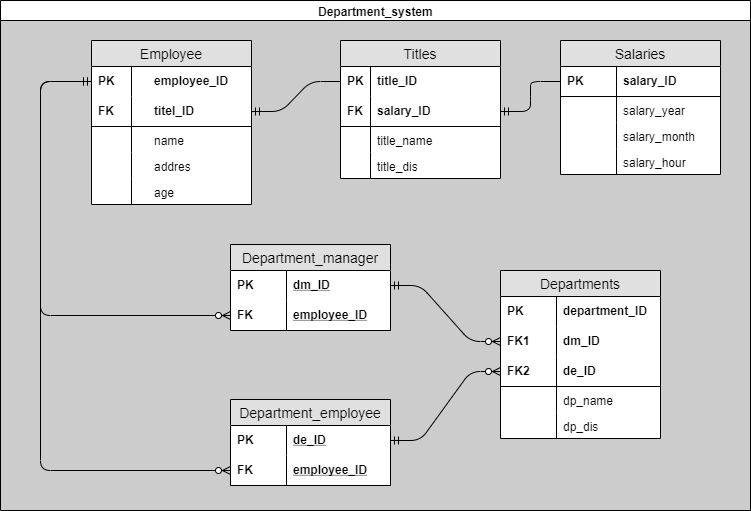

The diagram above was exported from draw.io. Its source (the exported page's mxGraphModel, read from the mxfile embedded in the PNG):
<mxGraphModel dx="1022" dy="633" grid="1" gridSize="10" guides="1" tooltips="1" connect="1" arrows="1" fold="1" page="1" pageScale="1" pageWidth="1100" pageHeight="850" background="#CCCCCC" math="0" shadow="0">
  <root>
    <mxCell id="0" />
    <mxCell id="1" parent="0" />
    <mxCell id="2" value="Employee" style="swimlane;fontStyle=0;childLayout=stackLayout;horizontal=1;startSize=26;fillColor=#e0e0e0;horizontalStack=0;resizeParent=1;resizeParentMax=0;resizeLast=0;collapsible=1;marginBottom=0;swimlaneFillColor=#ffffff;align=center;fontSize=14;" vertex="1" parent="1">
      <mxGeometry x="141" y="250" width="160" height="164" as="geometry" />
    </mxCell>
    <mxCell id="3" value="employee_ID" style="shape=partialRectangle;top=0;left=0;right=0;bottom=0;align=left;verticalAlign=middle;fillColor=none;spacingLeft=60;spacingRight=4;overflow=hidden;rotatable=0;points=[[0,0.5],[1,0.5]];portConstraint=eastwest;dropTarget=0;fontStyle=1;fontSize=12;" vertex="1" parent="2">
      <mxGeometry y="26" width="160" height="30" as="geometry" />
    </mxCell>
    <mxCell id="4" value="PK" style="shape=partialRectangle;fontStyle=1;top=0;left=0;bottom=0;fillColor=none;align=left;verticalAlign=middle;spacingLeft=4;spacingRight=4;overflow=hidden;rotatable=0;points=[];portConstraint=eastwest;part=1;fontSize=12;" vertex="1" connectable="0" parent="3">
      <mxGeometry width="40" height="30" as="geometry" />
    </mxCell>
    <mxCell id="5" value="titel_ID" style="shape=partialRectangle;top=0;left=0;right=0;bottom=1;align=left;verticalAlign=middle;fillColor=none;spacingLeft=60;spacingRight=4;overflow=hidden;rotatable=0;points=[[0,0.5],[1,0.5]];portConstraint=eastwest;dropTarget=0;fontStyle=1;fontSize=12;" vertex="1" parent="2">
      <mxGeometry y="56" width="160" height="30" as="geometry" />
    </mxCell>
    <mxCell id="6" value="FK" style="shape=partialRectangle;fontStyle=1;top=0;left=0;bottom=0;fillColor=none;align=left;verticalAlign=middle;spacingLeft=4;spacingRight=4;overflow=hidden;rotatable=0;points=[];portConstraint=eastwest;part=1;fontSize=12;" vertex="1" connectable="0" parent="5">
      <mxGeometry width="40" height="30" as="geometry" />
    </mxCell>
    <mxCell id="7" value="name" style="shape=partialRectangle;top=0;left=0;right=0;bottom=0;align=left;verticalAlign=top;fillColor=none;spacingLeft=60;spacingRight=4;overflow=hidden;rotatable=0;points=[[0,0.5],[1,0.5]];portConstraint=eastwest;dropTarget=0;fontSize=12;" vertex="1" parent="2">
      <mxGeometry y="86" width="160" height="26" as="geometry" />
    </mxCell>
    <mxCell id="8" value="" style="shape=partialRectangle;top=0;left=0;bottom=0;fillColor=none;align=left;verticalAlign=top;spacingLeft=4;spacingRight=4;overflow=hidden;rotatable=0;points=[];portConstraint=eastwest;part=1;fontSize=12;" vertex="1" connectable="0" parent="7">
      <mxGeometry width="40" height="26" as="geometry" />
    </mxCell>
    <mxCell id="9" value="addres" style="shape=partialRectangle;top=0;left=0;right=0;bottom=0;align=left;verticalAlign=top;fillColor=none;spacingLeft=60;spacingRight=4;overflow=hidden;rotatable=0;points=[[0,0.5],[1,0.5]];portConstraint=eastwest;dropTarget=0;fontSize=12;" vertex="1" parent="2">
      <mxGeometry y="112" width="160" height="26" as="geometry" />
    </mxCell>
    <mxCell id="10" value="" style="shape=partialRectangle;top=0;left=0;bottom=0;fillColor=none;align=left;verticalAlign=top;spacingLeft=4;spacingRight=4;overflow=hidden;rotatable=0;points=[];portConstraint=eastwest;part=1;fontSize=12;" vertex="1" connectable="0" parent="9">
      <mxGeometry width="40" height="26" as="geometry" />
    </mxCell>
    <mxCell id="11" value="age" style="shape=partialRectangle;top=0;left=0;right=0;bottom=0;align=left;verticalAlign=top;fillColor=none;spacingLeft=60;spacingRight=4;overflow=hidden;rotatable=0;points=[[0,0.5],[1,0.5]];portConstraint=eastwest;dropTarget=0;fontSize=12;" vertex="1" parent="2">
      <mxGeometry y="138" width="160" height="26" as="geometry" />
    </mxCell>
    <mxCell id="12" value="" style="shape=partialRectangle;top=0;left=0;bottom=0;fillColor=none;align=left;verticalAlign=top;spacingLeft=4;spacingRight=4;overflow=hidden;rotatable=0;points=[];portConstraint=eastwest;part=1;fontSize=12;" vertex="1" connectable="0" parent="11">
      <mxGeometry width="40" height="26" as="geometry" />
    </mxCell>
    <mxCell id="13" value="Salaries" style="swimlane;fontStyle=0;childLayout=stackLayout;horizontal=1;startSize=26;fillColor=#e0e0e0;horizontalStack=0;resizeParent=1;resizeParentMax=0;resizeLast=0;collapsible=1;marginBottom=0;swimlaneFillColor=#ffffff;align=center;fontSize=14;" vertex="1" parent="1">
      <mxGeometry x="610" y="250" width="160" height="134" as="geometry" />
    </mxCell>
    <mxCell id="14" value="salary_ID" style="shape=partialRectangle;top=0;left=0;right=0;bottom=1;align=left;verticalAlign=middle;fillColor=none;spacingLeft=60;spacingRight=4;overflow=hidden;rotatable=0;points=[[0,0.5],[1,0.5]];portConstraint=eastwest;dropTarget=0;fontStyle=1;fontSize=12;" vertex="1" parent="13">
      <mxGeometry y="26" width="160" height="30" as="geometry" />
    </mxCell>
    <mxCell id="15" value="PK" style="shape=partialRectangle;fontStyle=1;top=0;left=0;bottom=0;fillColor=none;align=left;verticalAlign=middle;spacingLeft=4;spacingRight=4;overflow=hidden;rotatable=0;points=[];portConstraint=eastwest;part=1;fontSize=12;" vertex="1" connectable="0" parent="14">
      <mxGeometry width="56" height="30" as="geometry" />
    </mxCell>
    <mxCell id="16" value="salary_year" style="shape=partialRectangle;top=0;left=0;right=0;bottom=0;align=left;verticalAlign=top;fillColor=none;spacingLeft=60;spacingRight=4;overflow=hidden;rotatable=0;points=[[0,0.5],[1,0.5]];portConstraint=eastwest;dropTarget=0;fontSize=12;" vertex="1" parent="13">
      <mxGeometry y="56" width="160" height="26" as="geometry" />
    </mxCell>
    <mxCell id="17" value="" style="shape=partialRectangle;top=0;left=0;bottom=0;fillColor=none;align=left;verticalAlign=top;spacingLeft=4;spacingRight=4;overflow=hidden;rotatable=0;points=[];portConstraint=eastwest;part=1;fontSize=12;" vertex="1" connectable="0" parent="16">
      <mxGeometry width="56" height="26" as="geometry" />
    </mxCell>
    <mxCell id="18" value="salary_month" style="shape=partialRectangle;top=0;left=0;right=0;bottom=0;align=left;verticalAlign=top;fillColor=none;spacingLeft=60;spacingRight=4;overflow=hidden;rotatable=0;points=[[0,0.5],[1,0.5]];portConstraint=eastwest;dropTarget=0;fontSize=12;" vertex="1" parent="13">
      <mxGeometry y="82" width="160" height="26" as="geometry" />
    </mxCell>
    <mxCell id="19" value="" style="shape=partialRectangle;top=0;left=0;bottom=0;fillColor=none;align=left;verticalAlign=top;spacingLeft=4;spacingRight=4;overflow=hidden;rotatable=0;points=[];portConstraint=eastwest;part=1;fontSize=12;" vertex="1" connectable="0" parent="18">
      <mxGeometry width="56" height="26" as="geometry" />
    </mxCell>
    <mxCell id="20" value="salary_hour" style="shape=partialRectangle;top=0;left=0;right=0;bottom=0;align=left;verticalAlign=top;fillColor=none;spacingLeft=60;spacingRight=4;overflow=hidden;rotatable=0;points=[[0,0.5],[1,0.5]];portConstraint=eastwest;dropTarget=0;fontSize=12;" vertex="1" parent="13">
      <mxGeometry y="108" width="160" height="26" as="geometry" />
    </mxCell>
    <mxCell id="21" value="" style="shape=partialRectangle;top=0;left=0;bottom=0;fillColor=none;align=left;verticalAlign=top;spacingLeft=4;spacingRight=4;overflow=hidden;rotatable=0;points=[];portConstraint=eastwest;part=1;fontSize=12;" vertex="1" connectable="0" parent="20">
      <mxGeometry width="56" height="26" as="geometry" />
    </mxCell>
    <mxCell id="22" value="Titles" style="swimlane;fontStyle=0;childLayout=stackLayout;horizontal=1;startSize=26;fillColor=#e0e0e0;horizontalStack=0;resizeParent=1;resizeParentMax=0;resizeLast=0;collapsible=1;marginBottom=0;swimlaneFillColor=#ffffff;align=center;fontSize=14;" vertex="1" parent="1">
      <mxGeometry x="390" y="250" width="160" height="138" as="geometry" />
    </mxCell>
    <mxCell id="23" value="title_ID" style="shape=partialRectangle;top=0;left=0;right=0;bottom=0;align=left;verticalAlign=middle;fillColor=none;spacingLeft=34;spacingRight=4;overflow=hidden;rotatable=0;points=[[0,0.5],[1,0.5]];portConstraint=eastwest;dropTarget=0;fontStyle=1;fontSize=12;" vertex="1" parent="22">
      <mxGeometry y="26" width="160" height="30" as="geometry" />
    </mxCell>
    <mxCell id="24" value="PK" style="shape=partialRectangle;top=0;left=0;bottom=0;fillColor=none;align=left;verticalAlign=middle;spacingLeft=4;spacingRight=4;overflow=hidden;rotatable=0;points=[];portConstraint=eastwest;part=1;fontSize=12;fontStyle=1" vertex="1" connectable="0" parent="23">
      <mxGeometry width="30" height="30" as="geometry" />
    </mxCell>
    <mxCell id="25" value="salary_ID" style="shape=partialRectangle;top=0;left=0;right=0;bottom=1;align=left;verticalAlign=middle;fillColor=none;spacingLeft=34;spacingRight=4;overflow=hidden;rotatable=0;points=[[0,0.5],[1,0.5]];portConstraint=eastwest;dropTarget=0;fontStyle=1;fontSize=12;" vertex="1" parent="22">
      <mxGeometry y="56" width="160" height="30" as="geometry" />
    </mxCell>
    <mxCell id="26" value="FK" style="shape=partialRectangle;top=0;left=0;bottom=0;fillColor=none;align=left;verticalAlign=middle;spacingLeft=4;spacingRight=4;overflow=hidden;rotatable=0;points=[];portConstraint=eastwest;part=1;fontSize=12;fontStyle=1" vertex="1" connectable="0" parent="25">
      <mxGeometry width="30" height="30" as="geometry" />
    </mxCell>
    <mxCell id="27" value="title_name" style="shape=partialRectangle;top=0;left=0;right=0;bottom=0;align=left;verticalAlign=top;fillColor=none;spacingLeft=34;spacingRight=4;overflow=hidden;rotatable=0;points=[[0,0.5],[1,0.5]];portConstraint=eastwest;dropTarget=0;fontSize=12;" vertex="1" parent="22">
      <mxGeometry y="86" width="160" height="26" as="geometry" />
    </mxCell>
    <mxCell id="28" value="" style="shape=partialRectangle;top=0;left=0;bottom=0;fillColor=none;align=left;verticalAlign=top;spacingLeft=4;spacingRight=4;overflow=hidden;rotatable=0;points=[];portConstraint=eastwest;part=1;fontSize=12;" vertex="1" connectable="0" parent="27">
      <mxGeometry width="30" height="26" as="geometry" />
    </mxCell>
    <mxCell id="29" value="title_dis" style="shape=partialRectangle;top=0;left=0;right=0;bottom=0;align=left;verticalAlign=top;fillColor=none;spacingLeft=34;spacingRight=4;overflow=hidden;rotatable=0;points=[[0,0.5],[1,0.5]];portConstraint=eastwest;dropTarget=0;fontSize=12;" vertex="1" parent="22">
      <mxGeometry y="112" width="160" height="26" as="geometry" />
    </mxCell>
    <mxCell id="30" value="" style="shape=partialRectangle;top=0;left=0;bottom=0;fillColor=none;align=left;verticalAlign=top;spacingLeft=4;spacingRight=4;overflow=hidden;rotatable=0;points=[];portConstraint=eastwest;part=1;fontSize=12;" vertex="1" connectable="0" parent="29">
      <mxGeometry width="30" height="26" as="geometry" />
    </mxCell>
    <mxCell id="31" value="Departments" style="swimlane;fontStyle=0;childLayout=stackLayout;horizontal=1;startSize=26;fillColor=#e0e0e0;horizontalStack=0;resizeParent=1;resizeParentMax=0;resizeLast=0;collapsible=1;marginBottom=0;swimlaneFillColor=#ffffff;align=center;fontSize=14;" vertex="1" parent="1">
      <mxGeometry x="550" y="480" width="160" height="168" as="geometry" />
    </mxCell>
    <mxCell id="32" value="department_ID" style="shape=partialRectangle;top=0;left=0;right=0;bottom=0;align=left;verticalAlign=middle;fillColor=none;spacingLeft=60;spacingRight=4;overflow=hidden;rotatable=0;points=[[0,0.5],[1,0.5]];portConstraint=eastwest;dropTarget=0;fontStyle=1;fontSize=12;" vertex="1" parent="31">
      <mxGeometry y="26" width="160" height="30" as="geometry" />
    </mxCell>
    <mxCell id="33" value="PK" style="shape=partialRectangle;fontStyle=1;top=0;left=0;bottom=0;fillColor=none;align=left;verticalAlign=middle;spacingLeft=4;spacingRight=4;overflow=hidden;rotatable=0;points=[];portConstraint=eastwest;part=1;fontSize=12;" vertex="1" connectable="0" parent="32">
      <mxGeometry width="56" height="30" as="geometry" />
    </mxCell>
    <mxCell id="34" value="dm_ID" style="shape=partialRectangle;top=0;left=0;right=0;bottom=0;align=left;verticalAlign=middle;fillColor=none;spacingLeft=60;spacingRight=4;overflow=hidden;rotatable=0;points=[[0,0.5],[1,0.5]];portConstraint=eastwest;dropTarget=0;fontStyle=1;fontSize=12;" vertex="1" parent="31">
      <mxGeometry y="56" width="160" height="30" as="geometry" />
    </mxCell>
    <mxCell id="35" value="FK1" style="shape=partialRectangle;fontStyle=1;top=0;left=0;bottom=0;fillColor=none;align=left;verticalAlign=middle;spacingLeft=4;spacingRight=4;overflow=hidden;rotatable=0;points=[];portConstraint=eastwest;part=1;fontSize=12;" vertex="1" connectable="0" parent="34">
      <mxGeometry width="56" height="30" as="geometry" />
    </mxCell>
    <mxCell id="36" value="de_ID" style="shape=partialRectangle;top=0;left=0;right=0;bottom=1;align=left;verticalAlign=middle;fillColor=none;spacingLeft=60;spacingRight=4;overflow=hidden;rotatable=0;points=[[0,0.5],[1,0.5]];portConstraint=eastwest;dropTarget=0;fontStyle=1;fontSize=12;" vertex="1" parent="31">
      <mxGeometry y="86" width="160" height="30" as="geometry" />
    </mxCell>
    <mxCell id="37" value="FK2" style="shape=partialRectangle;fontStyle=1;top=0;left=0;bottom=0;fillColor=none;align=left;verticalAlign=middle;spacingLeft=4;spacingRight=4;overflow=hidden;rotatable=0;points=[];portConstraint=eastwest;part=1;fontSize=12;" vertex="1" connectable="0" parent="36">
      <mxGeometry width="56" height="30" as="geometry" />
    </mxCell>
    <mxCell id="38" value="dp_name" style="shape=partialRectangle;top=0;left=0;right=0;bottom=0;align=left;verticalAlign=top;fillColor=none;spacingLeft=60;spacingRight=4;overflow=hidden;rotatable=0;points=[[0,0.5],[1,0.5]];portConstraint=eastwest;dropTarget=0;fontSize=12;" vertex="1" parent="31">
      <mxGeometry y="116" width="160" height="26" as="geometry" />
    </mxCell>
    <mxCell id="39" value="" style="shape=partialRectangle;top=0;left=0;bottom=0;fillColor=none;align=left;verticalAlign=top;spacingLeft=4;spacingRight=4;overflow=hidden;rotatable=0;points=[];portConstraint=eastwest;part=1;fontSize=12;" vertex="1" connectable="0" parent="38">
      <mxGeometry width="56" height="26" as="geometry" />
    </mxCell>
    <mxCell id="40" value="dp_dis" style="shape=partialRectangle;top=0;left=0;right=0;bottom=0;align=left;verticalAlign=top;fillColor=none;spacingLeft=60;spacingRight=4;overflow=hidden;rotatable=0;points=[[0,0.5],[1,0.5]];portConstraint=eastwest;dropTarget=0;fontSize=12;" vertex="1" parent="31">
      <mxGeometry y="142" width="160" height="26" as="geometry" />
    </mxCell>
    <mxCell id="41" value="" style="shape=partialRectangle;top=0;left=0;bottom=0;fillColor=none;align=left;verticalAlign=top;spacingLeft=4;spacingRight=4;overflow=hidden;rotatable=0;points=[];portConstraint=eastwest;part=1;fontSize=12;" vertex="1" connectable="0" parent="40">
      <mxGeometry width="56" height="26" as="geometry" />
    </mxCell>
    <mxCell id="42" value="Department_manager" style="swimlane;fontStyle=0;childLayout=stackLayout;horizontal=1;startSize=26;fillColor=#e0e0e0;horizontalStack=0;resizeParent=1;resizeParentMax=0;resizeLast=0;collapsible=1;marginBottom=0;swimlaneFillColor=#ffffff;align=center;fontSize=14;" vertex="1" parent="1">
      <mxGeometry x="280" y="454" width="160" height="86" as="geometry" />
    </mxCell>
    <mxCell id="43" value="dm_ID" style="shape=partialRectangle;top=0;left=0;right=0;bottom=0;align=left;verticalAlign=middle;fillColor=none;spacingLeft=60;spacingRight=4;overflow=hidden;rotatable=0;points=[[0,0.5],[1,0.5]];portConstraint=eastwest;dropTarget=0;fontStyle=5;fontSize=12;" vertex="1" parent="42">
      <mxGeometry y="26" width="160" height="30" as="geometry" />
    </mxCell>
    <mxCell id="44" value="PK" style="shape=partialRectangle;fontStyle=1;top=0;left=0;bottom=0;fillColor=none;align=left;verticalAlign=middle;spacingLeft=4;spacingRight=4;overflow=hidden;rotatable=0;points=[];portConstraint=eastwest;part=1;fontSize=12;" vertex="1" connectable="0" parent="43">
      <mxGeometry width="56" height="30" as="geometry" />
    </mxCell>
    <mxCell id="45" value="employee_ID" style="shape=partialRectangle;top=0;left=0;right=0;bottom=1;align=left;verticalAlign=middle;fillColor=none;spacingLeft=60;spacingRight=4;overflow=hidden;rotatable=0;points=[[0,0.5],[1,0.5]];portConstraint=eastwest;dropTarget=0;fontStyle=5;fontSize=12;" vertex="1" parent="42">
      <mxGeometry y="56" width="160" height="30" as="geometry" />
    </mxCell>
    <mxCell id="46" value="FK" style="shape=partialRectangle;fontStyle=1;top=0;left=0;bottom=0;fillColor=none;align=left;verticalAlign=middle;spacingLeft=4;spacingRight=4;overflow=hidden;rotatable=0;points=[];portConstraint=eastwest;part=1;fontSize=12;" vertex="1" connectable="0" parent="45">
      <mxGeometry width="56" height="30" as="geometry" />
    </mxCell>
    <mxCell id="47" value="Department_employee" style="swimlane;fontStyle=0;childLayout=stackLayout;horizontal=1;startSize=26;fillColor=#e0e0e0;horizontalStack=0;resizeParent=1;resizeParentMax=0;resizeLast=0;collapsible=1;marginBottom=0;swimlaneFillColor=#ffffff;align=center;fontSize=14;" vertex="1" parent="1">
      <mxGeometry x="280" y="609" width="160" height="86" as="geometry" />
    </mxCell>
    <mxCell id="48" value="de_ID" style="shape=partialRectangle;top=0;left=0;right=0;bottom=0;align=left;verticalAlign=middle;fillColor=none;spacingLeft=60;spacingRight=4;overflow=hidden;rotatable=0;points=[[0,0.5],[1,0.5]];portConstraint=eastwest;dropTarget=0;fontStyle=5;fontSize=12;" vertex="1" parent="47">
      <mxGeometry y="26" width="160" height="30" as="geometry" />
    </mxCell>
    <mxCell id="49" value="PK" style="shape=partialRectangle;fontStyle=1;top=0;left=0;bottom=0;fillColor=none;align=left;verticalAlign=middle;spacingLeft=4;spacingRight=4;overflow=hidden;rotatable=0;points=[];portConstraint=eastwest;part=1;fontSize=12;" vertex="1" connectable="0" parent="48">
      <mxGeometry width="56" height="30" as="geometry" />
    </mxCell>
    <mxCell id="50" value="employee_ID" style="shape=partialRectangle;top=0;left=0;right=0;bottom=1;align=left;verticalAlign=middle;fillColor=none;spacingLeft=60;spacingRight=4;overflow=hidden;rotatable=0;points=[[0,0.5],[1,0.5]];portConstraint=eastwest;dropTarget=0;fontStyle=5;fontSize=12;" vertex="1" parent="47">
      <mxGeometry y="56" width="160" height="30" as="geometry" />
    </mxCell>
    <mxCell id="51" value="FK" style="shape=partialRectangle;fontStyle=1;top=0;left=0;bottom=0;fillColor=none;align=left;verticalAlign=middle;spacingLeft=4;spacingRight=4;overflow=hidden;rotatable=0;points=[];portConstraint=eastwest;part=1;fontSize=12;" vertex="1" connectable="0" parent="50">
      <mxGeometry width="56" height="30" as="geometry" />
    </mxCell>
    <mxCell id="52" value="" style="edgeStyle=entityRelationEdgeStyle;fontSize=12;html=1;endArrow=none;entryX=0;entryY=0.5;entryDx=0;entryDy=0;exitX=1;exitY=0.5;exitDx=0;exitDy=0;startArrow=ERmandOne;startFill=0;endFill=0;" edge="1" source="25" target="14" parent="1">
      <mxGeometry width="100" height="100" relative="1" as="geometry">
        <mxPoint x="530" y="370" as="sourcePoint" />
        <mxPoint x="630" y="270" as="targetPoint" />
      </mxGeometry>
    </mxCell>
    <mxCell id="53" value="" style="edgeStyle=entityRelationEdgeStyle;fontSize=12;html=1;endArrow=none;entryX=0;entryY=0.5;entryDx=0;entryDy=0;exitX=1;exitY=0.5;exitDx=0;exitDy=0;startArrow=ERmandOne;startFill=0;endFill=0;" edge="1" source="5" target="23" parent="1">
      <mxGeometry width="100" height="100" relative="1" as="geometry">
        <mxPoint x="290" y="390" as="sourcePoint" />
        <mxPoint x="390" y="290" as="targetPoint" />
      </mxGeometry>
    </mxCell>
    <mxCell id="54" value="" style="edgeStyle=entityRelationEdgeStyle;fontSize=12;html=1;endArrow=ERzeroToMany;startArrow=ERmandOne;entryX=0;entryY=0.5;entryDx=0;entryDy=0;exitX=1;exitY=0.5;exitDx=0;exitDy=0;startFill=0;endFill=1;" edge="1" source="43" target="34" parent="1">
      <mxGeometry width="100" height="100" relative="1" as="geometry">
        <mxPoint x="140" y="820" as="sourcePoint" />
        <mxPoint x="540" y="550" as="targetPoint" />
      </mxGeometry>
    </mxCell>
    <mxCell id="55" value="" style="edgeStyle=entityRelationEdgeStyle;fontSize=12;html=1;endArrow=ERzeroToMany;startArrow=ERmandOne;entryX=0;entryY=0.5;entryDx=0;entryDy=0;exitX=1;exitY=0.5;exitDx=0;exitDy=0;endFill=1;startFill=0;" edge="1" source="48" target="36" parent="1">
      <mxGeometry width="100" height="100" relative="1" as="geometry">
        <mxPoint x="460" y="740" as="sourcePoint" />
        <mxPoint x="560" y="640" as="targetPoint" />
      </mxGeometry>
    </mxCell>
    <mxCell id="56" value="" style="edgeStyle=elbowEdgeStyle;fontSize=12;html=1;endArrow=ERzeroToMany;startArrow=ERmandOne;entryX=0;entryY=0.5;entryDx=0;entryDy=0;exitX=0;exitY=0.5;exitDx=0;exitDy=0;startFill=0;endFill=1;" edge="1" source="3" target="50" parent="1">
      <mxGeometry width="100" height="100" relative="1" as="geometry">
        <mxPoint x="140" y="820" as="sourcePoint" />
        <mxPoint x="240" y="720" as="targetPoint" />
        <Array as="points">
          <mxPoint x="90" y="460" />
        </Array>
      </mxGeometry>
    </mxCell>
    <mxCell id="57" value="" style="edgeStyle=elbowEdgeStyle;fontSize=12;html=1;endArrow=ERzeroToMany;startArrow=ERmandOne;entryX=0;entryY=0.5;entryDx=0;entryDy=0;exitX=0;exitY=0.5;exitDx=0;exitDy=0;startFill=0;endFill=1;comic=0;shadow=0;" edge="1" source="3" target="45" parent="1">
      <mxGeometry width="100" height="100" relative="1" as="geometry">
        <mxPoint x="151" y="301" as="sourcePoint" />
        <mxPoint x="290" y="690" as="targetPoint" />
        <Array as="points">
          <mxPoint x="90" y="400" />
        </Array>
      </mxGeometry>
    </mxCell>
    <mxCell id="58" value="Department_system" style="swimlane;html=1;startSize=20;horizontal=1;containerType=tree;" vertex="1" parent="1">
      <mxGeometry x="50" y="210" width="750" height="510" as="geometry" />
    </mxCell>
  </root>
</mxGraphModel>